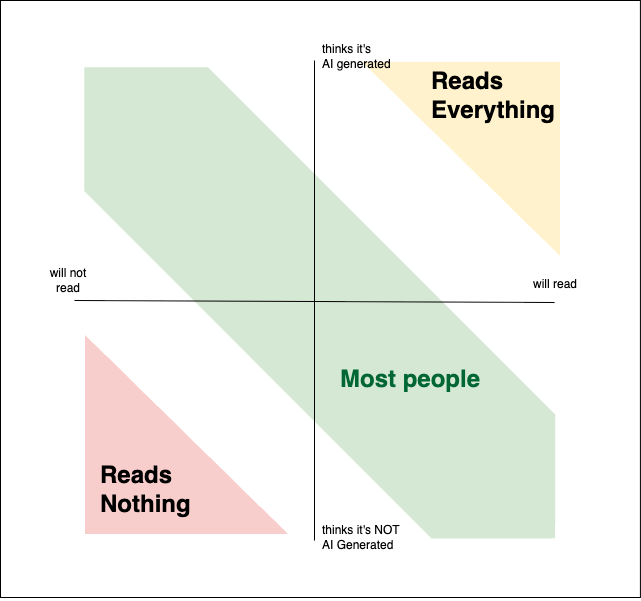

The diagram above was exported from draw.io. Its source (the exported page's mxGraphModel, read from the mxfile embedded in the PNG):
<mxGraphModel dx="918" dy="1157" grid="0" gridSize="10" guides="1" tooltips="1" connect="1" arrows="1" fold="1" page="0" pageScale="1" pageWidth="850" pageHeight="1100" math="0" shadow="0">
  <root>
    <mxCell id="0" />
    <mxCell id="1" parent="0" />
    <mxCell id="21" value="" style="rounded=0;whiteSpace=wrap;html=1;" vertex="1" parent="1">
      <mxGeometry x="246" y="260" width="639.91" height="597" as="geometry" />
    </mxCell>
    <mxCell id="16" value="" style="shape=offPageConnector;whiteSpace=wrap;html=1;size=0.26678411100987615;rotation=135;fillColor=#d5e8d4;strokeColor=none;" vertex="1" parent="1">
      <mxGeometry x="358.09" y="278.59" width="175" height="328" as="geometry" />
    </mxCell>
    <mxCell id="17" value="" style="shape=offPageConnector;whiteSpace=wrap;html=1;size=0.25304551865168917;rotation=-45;fillColor=#d5e8d4;strokeColor=none;" vertex="1" parent="1">
      <mxGeometry x="590.96" y="503.39" width="175.32" height="345" as="geometry" />
    </mxCell>
    <mxCell id="13" value="" style="shape=manualInput;whiteSpace=wrap;html=1;size=203;rotation=90;fillColor=#f8cecc;strokeColor=none;" vertex="1" parent="1">
      <mxGeometry x="332.55" y="592.52" width="199" height="202.95" as="geometry" />
    </mxCell>
    <mxCell id="14" value="" style="shape=manualInput;whiteSpace=wrap;html=1;size=198;rotation=-90;fillColor=#fff2cc;strokeColor=none;" vertex="1" parent="1">
      <mxGeometry x="609.5" y="319.5" width="194" height="197.85" as="geometry" />
    </mxCell>
    <mxCell id="2" value="" style="endArrow=none;html=1;" edge="1" parent="1">
      <mxGeometry width="50" height="50" relative="1" as="geometry">
        <mxPoint x="320" y="560" as="sourcePoint" />
        <mxPoint x="800" y="562" as="targetPoint" />
      </mxGeometry>
    </mxCell>
    <mxCell id="5" value="" style="endArrow=none;html=1;" edge="1" parent="1">
      <mxGeometry width="50" height="50" relative="1" as="geometry">
        <mxPoint x="560" y="800" as="sourcePoint" />
        <mxPoint x="560" y="320" as="targetPoint" />
      </mxGeometry>
    </mxCell>
    <mxCell id="6" value="will not read" style="text;html=1;align=center;verticalAlign=middle;whiteSpace=wrap;rounded=0;" vertex="1" parent="1">
      <mxGeometry x="284" y="525" width="60" height="30" as="geometry" />
    </mxCell>
    <mxCell id="7" value="will read" style="text;html=1;align=center;verticalAlign=middle;whiteSpace=wrap;rounded=0;" vertex="1" parent="1">
      <mxGeometry x="771" y="529" width="60" height="30" as="geometry" />
    </mxCell>
    <mxCell id="8" value="thinks it's&lt;div&gt;AI generated&lt;/div&gt;" style="text;html=1;align=left;verticalAlign=middle;whiteSpace=wrap;rounded=0;" vertex="1" parent="1">
      <mxGeometry x="566" y="301" width="87" height="30" as="geometry" />
    </mxCell>
    <mxCell id="9" value="thinks it's NOT AI Generated" style="text;html=1;align=left;verticalAlign=middle;whiteSpace=wrap;rounded=0;" vertex="1" parent="1">
      <mxGeometry x="566" y="782" width="87" height="30" as="geometry" />
    </mxCell>
    <mxCell id="18" value="Reads&amp;nbsp;&lt;div&gt;Nothing&lt;/div&gt;" style="text;strokeColor=none;fillColor=none;html=1;fontSize=24;fontStyle=1;verticalAlign=middle;align=left;" vertex="1" parent="1">
      <mxGeometry x="344" y="729" width="100" height="40" as="geometry" />
    </mxCell>
    <mxCell id="19" value="Reads&amp;nbsp;&lt;div&gt;Everything&lt;/div&gt;" style="text;strokeColor=none;fillColor=none;html=1;fontSize=24;fontStyle=1;verticalAlign=middle;align=left;" vertex="1" parent="1">
      <mxGeometry x="675" y="335" width="100" height="40" as="geometry" />
    </mxCell>
    <mxCell id="20" value="Most people" style="text;strokeColor=none;fillColor=none;html=1;fontSize=24;fontStyle=1;verticalAlign=middle;align=left;fontColor=#006633;" vertex="1" parent="1">
      <mxGeometry x="584" y="616" width="149" height="45" as="geometry" />
    </mxCell>
  </root>
</mxGraphModel>